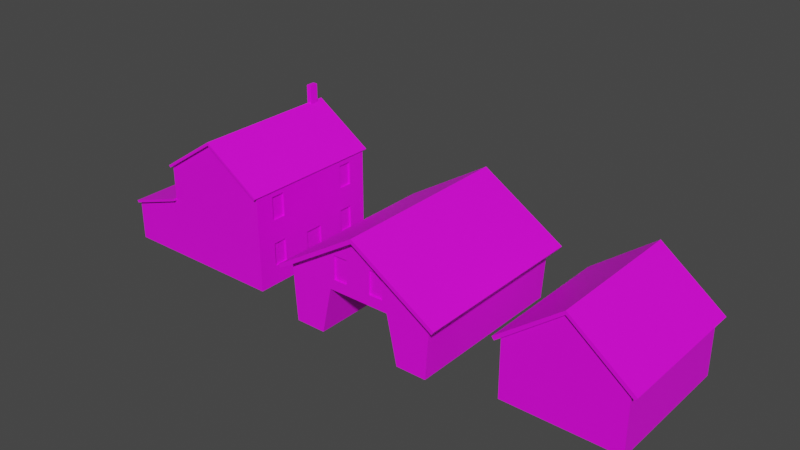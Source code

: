 # Source: Batsto.blend  (saved by Blender 3.5.10; exported with 4.5.12 LTS)
import bpy
from mathutils import Matrix  # noqa: F401  (used for matrix-valued properties, if any)

bpy.ops.wm.read_factory_settings(use_empty=True)
scene = bpy.context.scene
scene.name = 'Scene'

# ---- collections
col_collection = bpy.data.collections.new('Collection'); scene.collection.children.link(col_collection)

# ---- images (referenced by path relative to the original .blend; pixels are not part of the script)
import os
ASSET_DIR = os.environ.get("B2B_ASSET_DIR", "")  # directory of the original .blend (textures are referenced by path, not embedded)
HERE = os.path.dirname(os.path.abspath(__file__))  # packed textures are extracted next to this script under _unpacked/

def load_image(name, relpath, width, height, colorspace="sRGB"):
    """Load a texture the original file referenced (path relative to the .blend, or extracted next to this script)."""
    p = next((c for c in (os.path.join(HERE, relpath), os.path.join(ASSET_DIR, relpath)) if relpath and os.path.exists(c)), "")
    if p:
        img = bpy.data.images.load(p, check_existing=True)
        img.name = name
    else:  # same state as the original file: an image datablock whose file is absent (Cycles renders it pink)
        img = bpy.data.images.new(name, width, height)
        img.source = "FILE"
        img.filepath = "//" + (relpath or name)
    img.colorspace_settings.name = colorspace
    return img
img_texturescom_woodplanksbare0464_2_seamless_s_jpg = load_image('TexturesCom_WoodPlanksBare0464_2_seamless_S.jpg', 'TexturesCom_WoodPlanksBare0464_2_seamless_S.jpg', 1024, 1024, 'sRGB')
img_texturescom_rooftilesslate0148_2_seamless_s_jpg = load_image('TexturesCom_RooftilesSlate0148_2_seamless_S.jpg', 'TexturesCom_RooftilesSlate0148_2_seamless_S.jpg', 1024, 1024, 'sRGB')
img_texturescom_woodplanksold0179_2_m_jpg = load_image('TexturesCom_WoodPlanksOld0179_2_M.jpg', 'TexturesCom_WoodPlanksOld0179_2_M.jpg', 1024, 1024, 'sRGB')
img_texturescom_doorswoodsingleold0168_m_jpg = load_image('TexturesCom_DoorsWoodSingleOld0168_M.jpg', 'TexturesCom_DoorsWoodSingleOld0168_M.jpg', 1024, 1024, 'sRGB')
img_texturescom_bricksmallbrown0451_s_jpg = load_image('TexturesCom_BrickSmallBrown0451_S.jpg', 'TexturesCom_BrickSmallBrown0451_S.jpg', 1024, 1024, 'sRGB')
img_wallbatsto_png = load_image('WallBatsto.png', 'WallBatsto.png', 1024, 1024, 'sRGB')

# ---- materials (node trees are filled in below, after node groups)
mat_wood = bpy.data.materials.new('Wood')
mat_wood.alpha_threshold = 0.0
mat_wood.use_transparent_shadow = False
mat_wood.roughness = 0.5
mat_wood.line_color = (0.0, 0.0, 0.0, 1.0)
mat_roof = bpy.data.materials.new('Roof')
mat_roof.use_transparent_shadow = False
mat_windows = bpy.data.materials.new('Windows')
mat_windows.use_transparent_shadow = False
mat_doors = bpy.data.materials.new('Doors')
mat_doors.use_transparent_shadow = False
mat_brick = bpy.data.materials.new('Brick')
mat_brick.use_transparent_shadow = False
mat_wallbatsto = bpy.data.materials.new('WallBatsto')
mat_wallbatsto.use_transparent_shadow = False

# ---- node groups
ng_auto_smooth = bpy.data.node_groups.new('Auto Smooth', 'GeometryNodeTree')
_s = ng_auto_smooth.interface.new_socket(name='Geometry', in_out='OUTPUT', socket_type='NodeSocketGeometry')
_s = ng_auto_smooth.interface.new_socket(name='Geometry', in_out='INPUT', socket_type='NodeSocketGeometry')
_s = ng_auto_smooth.interface.new_socket(name='Angle', in_out='INPUT', socket_type='NodeSocketFloat')
_s.subtype = 'ANGLE'
_s.min_value = 0.0
_s.max_value = 3.142
ng_auto_smooth.is_modifier = True
_N = ng_auto_smooth.nodes; _L = ng_auto_smooth.links
n0 = _N.new('NodeGroupOutput'); n0.name = 'Group Output'; n0.location = (480, -100)
n1 = _N.new('NodeGroupInput'); n1.name = 'Group Input'; n1.location = (-420, -300)
n2 = _N.new('NodeGroupInput'); n2.name = 'Group Input.001'; n2.location = (-60, -100)
n3 = _N.new('GeometryNodeSetShadeSmooth'); n3.name = 'Set Shade Smooth'; n3.location = (120, -100)
n3.domain = 'EDGE'
n4 = _N.new('GeometryNodeSetShadeSmooth'); n4.name = 'Set Shade Smooth.001'; n4.location = (300, -100)
n5 = _N.new('GeometryNodeInputMeshEdgeAngle'); n5.name = 'Edge Angle'; n5.location = (-420, -220)
n6 = _N.new('GeometryNodeInputEdgeSmooth'); n6.name = 'Is Edge Smooth'; n6.location = (-60, -160)
n7 = _N.new('GeometryNodeInputShadeSmooth'); n7.name = 'Is Face Smooth'; n7.location = (-240, -340)
n8 = _N.new('FunctionNodeBooleanMath'); n8.name = 'Boolean Math'; n8.location = (-60, -220)
n9 = _N.new('FunctionNodeCompare'); n9.name = 'Compare'; n9.location = (-240, -180)
n9.operation = 'LESS_EQUAL'
_L.new(n5.outputs[0], n9.inputs[0])
_L.new(n4.outputs[0], n0.inputs[0])
_L.new(n1.outputs[1], n9.inputs[1])
_L.new(n9.outputs[0], n8.inputs[0])
_L.new(n7.outputs[0], n8.inputs[1])
_L.new(n2.outputs[0], n3.inputs[0])
_L.new(n6.outputs[0], n3.inputs[1])
_L.new(n3.outputs[0], n4.inputs[0])
_L.new(n8.outputs[0], n3.inputs[2])
n0.is_active_output = True

# ---- material node trees
mat_wood.use_nodes = True; mat_wood.node_tree.nodes.clear()
_N = mat_wood.node_tree.nodes; _L = mat_wood.node_tree.links
n0 = _N.new('ShaderNodeOutputMaterial'); n0.name = 'Material Output'; n0.location = (300, 300)
n1 = _N.new('ShaderNodeBsdfPrincipled'); n1.name = 'Principled BSDF'; n1.location = (10, 300)
n1.distribution = 'GGX'
n1.subsurface_method = 'RANDOM_WALK_SKIN'
n1.inputs[3].default_value = 1.45
n1.inputs[27].default_value = (0.0, 0.0, 0.0, 1.0)
n1.inputs[28].default_value = 1.0
n2 = _N.new('ShaderNodeTexImage'); n2.name = 'Image Texture'; n2.location = (-280, 280)
n2.image = img_texturescom_woodplanksbare0464_2_seamless_s_jpg
_L.new(n1.outputs[0], n0.inputs[0])
_L.new(n2.outputs[0], n1.inputs[0])
n0.is_active_output = True
mat_roof.use_nodes = True; mat_roof.node_tree.nodes.clear()
_N = mat_roof.node_tree.nodes; _L = mat_roof.node_tree.links
n0 = _N.new('ShaderNodeBsdfPrincipled'); n0.name = 'Principled BSDF'; n0.location = (10, 300)
n0.distribution = 'GGX'
n0.subsurface_method = 'RANDOM_WALK_SKIN'
n0.inputs[3].default_value = 1.45
n0.inputs[27].default_value = (0.0, 0.0, 0.0, 1.0)
n0.inputs[28].default_value = 1.0
n1 = _N.new('ShaderNodeOutputMaterial'); n1.name = 'Material Output'; n1.location = (300, 300)
n2 = _N.new('ShaderNodeTexImage'); n2.name = 'Image Texture'; n2.location = (-280, 280)
n2.image = img_texturescom_rooftilesslate0148_2_seamless_s_jpg
_L.new(n0.outputs[0], n1.inputs[0])
_L.new(n2.outputs[0], n0.inputs[0])
n1.is_active_output = True
mat_windows.use_nodes = True; mat_windows.node_tree.nodes.clear()
_N = mat_windows.node_tree.nodes; _L = mat_windows.node_tree.links
n0 = _N.new('ShaderNodeBsdfPrincipled'); n0.name = 'Principled BSDF'; n0.location = (10, 300)
n0.distribution = 'GGX'
n0.subsurface_method = 'RANDOM_WALK_SKIN'
n0.inputs[3].default_value = 1.45
n0.inputs[27].default_value = (0.0, 0.0, 0.0, 1.0)
n0.inputs[28].default_value = 1.0
n1 = _N.new('ShaderNodeOutputMaterial'); n1.name = 'Material Output'; n1.location = (300, 300)
n2 = _N.new('ShaderNodeTexImage'); n2.name = 'Image Texture'; n2.location = (-280, 280)
n2.image = img_texturescom_woodplanksold0179_2_m_jpg
_L.new(n0.outputs[0], n1.inputs[0])
_L.new(n2.outputs[0], n0.inputs[0])
n1.is_active_output = True
mat_doors.use_nodes = True; mat_doors.node_tree.nodes.clear()
_N = mat_doors.node_tree.nodes; _L = mat_doors.node_tree.links
n0 = _N.new('ShaderNodeBsdfPrincipled'); n0.name = 'Principled BSDF'; n0.location = (10, 300)
n0.distribution = 'GGX'
n0.subsurface_method = 'RANDOM_WALK_SKIN'
n0.inputs[3].default_value = 1.45
n0.inputs[27].default_value = (0.0, 0.0, 0.0, 1.0)
n0.inputs[28].default_value = 1.0
n1 = _N.new('ShaderNodeOutputMaterial'); n1.name = 'Material Output'; n1.location = (300, 300)
n2 = _N.new('ShaderNodeTexImage'); n2.name = 'Image Texture'; n2.location = (-280, 280)
n2.image = img_texturescom_doorswoodsingleold0168_m_jpg
_L.new(n0.outputs[0], n1.inputs[0])
_L.new(n2.outputs[0], n0.inputs[0])
n1.is_active_output = True
mat_brick.use_nodes = True; mat_brick.node_tree.nodes.clear()
_N = mat_brick.node_tree.nodes; _L = mat_brick.node_tree.links
n0 = _N.new('ShaderNodeBsdfPrincipled'); n0.name = 'Principled BSDF'; n0.location = (10, 300)
n0.distribution = 'GGX'
n0.subsurface_method = 'RANDOM_WALK_SKIN'
n0.inputs[3].default_value = 1.45
n0.inputs[27].default_value = (0.0, 0.0, 0.0, 1.0)
n0.inputs[28].default_value = 1.0
n1 = _N.new('ShaderNodeOutputMaterial'); n1.name = 'Material Output'; n1.location = (300, 300)
n2 = _N.new('ShaderNodeTexImage'); n2.name = 'Image Texture'; n2.location = (-280, 280)
n2.image = img_texturescom_bricksmallbrown0451_s_jpg
_L.new(n0.outputs[0], n1.inputs[0])
_L.new(n2.outputs[0], n0.inputs[0])
n1.is_active_output = True
mat_wallbatsto.use_nodes = True; mat_wallbatsto.node_tree.nodes.clear()
_N = mat_wallbatsto.node_tree.nodes; _L = mat_wallbatsto.node_tree.links
n0 = _N.new('ShaderNodeBsdfPrincipled'); n0.name = 'Principled BSDF'; n0.location = (10, 300)
n0.distribution = 'GGX'
n0.subsurface_method = 'RANDOM_WALK_SKIN'
n0.inputs[3].default_value = 1.45
n0.inputs[27].default_value = (0.0, 0.0, 0.0, 1.0)
n0.inputs[28].default_value = 1.0
n1 = _N.new('ShaderNodeOutputMaterial'); n1.name = 'Material Output'; n1.location = (300, 300)
n2 = _N.new('ShaderNodeTexImage'); n2.name = 'Image Texture'; n2.location = (-280, 280)
n2.image = img_wallbatsto_png
_L.new(n0.outputs[0], n1.inputs[0])
_L.new(n2.outputs[0], n0.inputs[0])
n1.is_active_output = True

# ---- world
world_world = bpy.data.worlds.new('World'); scene.world = world_world
world_world.use_nodes = True; world_world.node_tree.nodes.clear()
_N = world_world.node_tree.nodes; _L = world_world.node_tree.links
n0 = _N.new('ShaderNodeOutputWorld'); n0.name = 'World Output'; n0.location = (300, 300)
n1 = _N.new('ShaderNodeBackground'); n1.name = 'Background'; n1.location = (10, 300)
n1.inputs[0].default_value = (0.05088, 0.05088, 0.05088, 1.0)
_L.new(n1.outputs[0], n0.inputs[0])
n0.is_active_output = True
world_world.color = (0.05088, 0.05088, 0.05088)
world_world.use_sun_shadow = False
world_world.sun_shadow_jitter_overblur = 0.0

# ---- meshes
me_cube = bpy.data.meshes.new('Cube')
me_cube.from_pydata([(3.0, 3.75, 5.0), (3.0, 3.75, 0.0), (3.0, -3.75, 5.0), (3.0, -3.75, 0.0), (-3.0, 2.249, 4.75), (-3.0, 3.75, 0.0), (-3.0, -2.251, 4.75), (-3.0, -3.75, 0.0), (0.0, 3.75, 0.0), (0.0, -3.75, 7.0), (0.0, -3.75, 0.0), (0.0, 3.75, 7.0), (-3.0, 0.0, 3.125), (-3.0, 1.499, 4.75), (3.0, 0.0, 5.0), (3.0, 3.75, 3.125), (3.0, -3.75, 3.125), (-3.0, 3.75, 3.125), (0.0, 3.75, 3.125), (0.0, -3.75, 3.125), (-3.0, -3.75, 3.125), (-6.0, -1.502, 0.622), (-6.0, -2.252, 0.622), (-6.0, -1.502, 1.875), (-6.0, -2.252, 1.875), (0.0, 3.75, 7.16), (0.0, 0.0, 7.16), (0.0, -3.75, 7.16), (-3.094, -3.75, 5.098), (3.094, 0.0, 5.098), (3.094, -3.75, 5.098), (-3.094, 0.0, 5.098), (-3.094, 3.75, 5.098), (3.094, 3.75, 5.098), (-4.5, 0.125, 0.25), (-4.5, 0.125, 2.375), (-4.5, -3.75, 0.0), (-4.5, -3.75, 2.625), (-4.5, 3.625, 2.375), (-4.5, 3.625, 0.25), (-6.056, -3.75, 2.241), (-6.056, 0.0, 2.241), (-4.556, 0.0, 2.741), (-4.556, -3.75, 2.741), (-4.556, 3.75, 2.741), (0.0, -3.937, 7.0), (-3.0, -3.937, 5.0), (0.0, 3.937, 7.0), (3.0, 3.937, 5.0), (3.0, -3.937, 5.0), (-3.0, 3.937, 5.0), (-3.094, -3.937, 5.098), (-3.094, 3.937, 5.098), (0.0, -3.937, 7.16), (0.0, 3.937, 7.16), (3.094, 3.937, 5.098), (3.094, -3.937, 5.098), (-4.5, 0.0, 0.0), (-4.5, 0.0, 2.625), (-4.5, 3.75, 0.0), (-4.5, 3.75, 2.625), (-3.0, 0.125, 0.25), (-3.0, 0.125, 2.375), (-3.0, 3.625, 0.25), (-3.0, 3.625, 2.375), (-4.5, -3.937, 2.625), (-3.0, -3.937, 3.125), (-6.0, -3.937, 2.125), (-3.0, 3.937, 3.125), (-3.0, 3.937, 3.247), (-4.5, 3.937, 2.625), (-4.556, -3.937, 2.741), (-3.0, -3.937, 3.247), (-6.056, -3.937, 2.241), (-4.556, 3.937, 2.741), (-3.0, -2.252, 3.497), (-3.0, 1.498, 3.497), (3.0, -0.003306, 3.247), (3.0, 3.747, 3.247), (3.0, -3.753, 3.247), (-3.0, 2.248, 3.497), (0.0, 3.747, 3.247), (0.0, -3.753, 3.247), (-3.0, -1.501, 4.75), (-3.0, 3.75, 5.0), (-3.0, -1.502, 3.497), (-3.0, 3.747, 3.247), (-3.0, -3.753, 3.247), (-3.0, -3.75, 5.0), (-3.0, 0.0, 5.0), (-3.0, -0.003306, 3.247), (-6.0, 0.0, 0.0), (-6.0, -3.75, 0.0), (-6.0, 0.0, 2.125), (-6.0, -3.75, 2.125), (3.0, 2.749, 0.997), (3.0, 2.749, 2.25), (3.0, 2.001, 2.25), (3.0, 2.001, 0.997), (3.0, -2.006, 3.497), (3.0, -2.003, 4.75), (3.0, -2.751, 4.75), (3.0, -2.753, 3.497), (3.0, 2.746, 3.497), (3.0, 2.748, 4.75), (3.0, 2.001, 4.75), (3.0, 1.998, 3.497), (3.0, -2.003, 0.997), (3.0, -2.003, 2.25), (3.0, -2.75, 2.25), (3.0, -2.75, 0.997), (2.9, 2.749, 0.997), (2.9, 2.749, 2.25), (2.9, 2.001, 2.25), (2.9, 2.001, 0.997), (2.9, -2.006, 3.497), (2.9, -2.003, 4.75), (2.9, -2.751, 4.75), (2.9, -2.753, 3.497), (2.9, 2.746, 3.497), (2.9, 2.748, 4.75), (2.9, 2.001, 4.75), (2.9, 1.998, 3.497), (2.9, -2.003, 0.997), (2.9, -2.003, 2.25), (2.9, -2.75, 2.25), (2.9, -2.75, 0.997), (-2.9, 2.249, 4.75), (-2.9, -2.251, 4.75), (-2.9, 1.499, 4.75), (-5.9, -1.502, 0.622), (-5.9, -2.252, 0.622), (-5.9, -1.502, 1.875), (-5.9, -2.252, 1.875), (-2.9, -2.252, 3.497), (-2.9, 1.498, 3.497), (-2.9, 2.248, 3.497), (-2.9, -1.501, 4.75), (-2.9, -1.502, 3.497), (3.0, -0.5, 2.0), (3.0, 0.5, 2.0), (3.0, 0.0, 3.125), (3.0, -0.003305, 3.247), (2.9, -0.5, 0.0), (2.9, 0.5, 2.0), (3.0, -0.5, 0.0), (2.9, -0.5, 2.0), (3.0, 0.5, 0.0), (2.9, 0.5, 0.0), (-3.0, 0.3667, 0.25), (-3.0, 0.3667, 2.25), (-3.0, 1.367, 2.25), (-3.0, 1.367, 0.25), (-2.9, 0.3667, 0.25), (-2.9, 0.3667, 2.25), (-2.9, 1.367, 2.25), (-2.9, 1.367, 0.25), (0.1301, 3.044, 6.915), (-0.1301, 3.044, 6.915), (0.1301, 3.515, 6.915), (-0.1301, 3.515, 6.915), (0.1301, 3.044, 8.081), (-0.1301, 3.044, 8.081), (0.1301, 3.515, 8.081), (-0.1301, 3.515, 8.081)], [], [(33, 0, 48, 55), (82, 9, 88, 87), (81, 11, 0, 78), (86, 84, 11, 81), (2, 14, 29, 30), (89, 88, 28, 31), (3, 145, 107, 110), (84, 89, 31, 32), (58, 57, 91, 93), (79, 2, 9, 82), (10, 19, 20, 7), (17, 5, 59, 60), (8, 18, 15, 1), (5, 17, 18, 8), (3, 16, 19, 10), (93, 94, 40, 41), (36, 37, 94, 92), (26, 31, 28, 27), (29, 26, 27, 30), (25, 32, 31, 26), (33, 25, 26, 29), (14, 0, 33, 29), (11, 84, 50, 47), (32, 25, 54, 52), (84, 32, 52, 50), (7, 20, 37, 36), (44, 86, 69, 74), (12, 17, 86, 90), (152, 63, 39), (43, 42, 41, 40), (87, 90, 42, 43), (42, 90, 86, 44), (60, 58, 42, 44), (86, 17, 68, 69), (17, 60, 70, 68), (58, 93, 41, 42), (20, 12, 90, 87), (48, 47, 54, 55), (46, 45, 53, 51), (47, 50, 52, 54), (45, 49, 56, 53), (28, 88, 46, 51), (25, 33, 55, 54), (27, 28, 51, 53), (88, 9, 45, 46), (9, 2, 49, 45), (30, 27, 53, 56), (0, 11, 47, 48), (2, 30, 56, 49), (35, 34, 57, 58), (39, 38, 60, 59), (38, 35, 58, 60), (34, 39, 59, 57), (38, 39, 63, 64), (35, 38, 64, 62), (34, 35, 62, 61), (68, 70, 74, 69), (65, 66, 72, 71), (67, 65, 71, 73), (43, 40, 73, 71), (60, 44, 74, 70), (94, 37, 65, 67), (20, 87, 72, 66), (37, 20, 66, 65), (87, 43, 71, 72), (40, 94, 67, 73), (16, 79, 82, 19), (141, 142, 77, 79, 16), (17, 86, 81, 18), (18, 81, 78, 15), (139, 141, 16, 109, 108), (19, 82, 87, 20), (4, 13, 89, 84), (13, 76, 90, 89), (80, 4, 84, 86), (76, 80, 86, 90), (6, 75, 87, 88), (83, 6, 88, 89), (85, 83, 89, 90), (75, 85, 90, 87), (22, 21, 91, 92), (21, 23, 93, 91), (23, 24, 94, 93), (24, 22, 92, 94), (1, 15, 96, 95), (147, 1, 95, 98), (15, 78, 77, 142, 141), (77, 14, 100, 99), (14, 2, 101, 100), (2, 79, 102, 101), (79, 77, 99, 102), (78, 0, 104, 103), (0, 14, 105, 104), (14, 77, 106, 105), (77, 78, 103, 106), (140, 147, 98, 97), (15, 141, 140, 97, 96), (16, 3, 110, 109), (95, 96, 112, 111), (99, 100, 116, 115), (98, 95, 111, 114), (103, 104, 120, 119), (102, 99, 115, 118), (107, 108, 124, 123), (96, 97, 113, 112), (106, 103, 119, 122), (100, 101, 117, 116), (110, 107, 123, 126), (97, 98, 114, 113), (104, 105, 121, 120), (101, 102, 118, 117), (108, 109, 125, 124), (105, 106, 122, 121), (109, 110, 126, 125), (22, 24, 133, 131), (4, 80, 136, 127), (6, 83, 137, 128), (21, 22, 131, 130), (80, 76, 135, 136), (83, 85, 138, 137), (23, 21, 130, 132), (13, 4, 127, 129), (85, 75, 134, 138), (24, 23, 132, 133), (76, 13, 129, 135), (75, 6, 128, 134), (137, 138, 134, 128), (127, 136, 135, 129), (131, 133, 132, 130), (121, 122, 119, 120), (113, 114, 111, 112), (125, 126, 123, 124), (117, 118, 115, 116), (139, 140, 141), (145, 139, 108, 107), (140, 139, 146, 144), (147, 140, 144, 148), (139, 145, 143, 146), (61, 62, 150, 149), (62, 64, 151, 150), (64, 63, 152, 151), (151, 152, 156, 155), (150, 151, 155, 154), (149, 150, 154, 153), (149, 153, 156, 152), (61, 149, 34), (149, 152, 39, 34), (146, 143, 148, 144), (155, 156, 153, 154), (159, 160, 158, 157), (161, 162, 164, 163), (157, 158, 162, 161), (158, 160, 164, 162), (160, 159, 163, 164), (159, 157, 161, 163)])
me_cube.polygons.foreach_set('use_smooth', [1, 1, 1, 1, 1, 1, 1, 1, 1, 1, 1, 1, 1, 1, 1, 1, 1, 1, 1, 1, 1, 1, 1, 1, 1, 1, 1, 1, 1, 1, 1, 1, 1, 1, 1, 1, 1, 1, 1, 1, 1, 1, 1, 1, 1, 1, 1, 1, 1, 1, 1, 1, 1, 1, 1, 1, 1, 1, 1, 1, 1, 1, 1, 1, 1, 1, 1, 1, 1, 1, 1, 1, 1, 1, 1, 1, 1, 1, 1, 1, 1, 1, 1, 1, 1, 1, 1, 1, 1, 1, 1, 1, 1, 1, 1, 1, 1, 1, 1, 1, 1, 1, 1, 1, 1, 1, 1, 1, 1, 1, 1, 1, 1, 1, 1, 1, 1, 1, 1, 1, 1, 1, 1, 1, 1, 1, 1, 1, 1, 1, 1, 1, 1, 1, 1, 1, 1, 1, 1, 1, 1, 1, 1, 1, 1, 1, 1, 1, 1, 0, 0, 0, 0, 0, 0])
me_cube.polygons.foreach_set('material_index', [1, 0, 0, 0, 1, 1, 0, 1, 0, 0, 0, 0, 0, 0, 0, 1, 0, 1, 1, 1, 1, 1, 0, 1, 1, 0, 1, 0, 0, 1, 1, 1, 1, 1, 0, 1, 0, 1, 1, 1, 1, 1, 1, 1, 0, 0, 1, 0, 1, 0, 0, 0, 0, 0, 0, 0, 1, 1, 1, 1, 1, 0, 1, 0, 1, 1, 0, 0, 0, 0, 0, 0, 0, 0, 0, 0, 0, 0, 0, 0, 0, 0, 0, 0, 0, 0, 0, 0, 0, 0, 0, 0, 0, 0, 0, 0, 0, 0, 0, 0, 0, 0, 0, 0, 0, 0, 0, 0, 0, 0, 0, 0, 0, 0, 0, 0, 0, 0, 0, 0, 0, 0, 0, 0, 0, 0, 2, 2, 2, 2, 2, 2, 2, 0, 0, 0, 0, 0, 0, 0, 0, 0, 0, 0, 0, 0, 0, 3, 3, 4, 4, 4, 4, 4, 4])
_k = set([(0, 11), (0, 14), (0, 48), (0, 78), (1, 15), (2, 9), (2, 14), (2, 49), (2, 79), (3, 16), (4, 13), (4, 80), (4, 127), (6, 75), (6, 83), (6, 128), (9, 45), (9, 88), (11, 47), (11, 84), (13, 76), (13, 129), (15, 78), (16, 79), (17, 60), (17, 68), (17, 86), (20, 37), (20, 66), (20, 87), (21, 22), (21, 23), (21, 130), (22, 24), (22, 131), (23, 24), (23, 132), (24, 133), (25, 26), (25, 54), (26, 27), (27, 53), (28, 31), (28, 51), (29, 30), (29, 33), (30, 56), (31, 32), (32, 52), (33, 55), (34, 35), (34, 39), (34, 61), (35, 38), (35, 62), (37, 94), (38, 39), (38, 64), (39, 63), (40, 41), (40, 73), (41, 42), (41, 93), (42, 44), (42, 58), (44, 74), (45, 46), (45, 49), (45, 53), (46, 51), (46, 88), (47, 48), (47, 50), (47, 54), (48, 55), (49, 56), (50, 52), (50, 84), (51, 53), (52, 54), (53, 56), (54, 55), (57, 58), (58, 60), (58, 93), (59, 60), (60, 70), (61, 62), (61, 149), (62, 64), (63, 64), (63, 152), (65, 66), (65, 67), (66, 72), (67, 73), (68, 69), (68, 70), (69, 74), (69, 86), (70, 74), (71, 72), (71, 73), (72, 87), (75, 85), (75, 134), (76, 80), (76, 135), (80, 136), (83, 85), (83, 137), (84, 86), (84, 89), (85, 138), (86, 90), (87, 88), (87, 90), (88, 89), (91, 93), (92, 94), (93, 94), (95, 96), (95, 98), (95, 111), (96, 97), (96, 112), (97, 98), (97, 113), (98, 114), (99, 100), (99, 102), (99, 115), (100, 101), (100, 116), (101, 102), (101, 117), (102, 118), (103, 104), (103, 106), (103, 119), (104, 105), (104, 120), (105, 106), (105, 121), (106, 122), (107, 108), (107, 110), (107, 123), (108, 109), (108, 124), (109, 110), (109, 125), (110, 126), (111, 112), (111, 114), (112, 113), (113, 114), (115, 116), (115, 118), (116, 117), (117, 118), (119, 120), (119, 122), (120, 121), (121, 122), (123, 124), (123, 126), (124, 125), (125, 126), (127, 129), (127, 136), (128, 134), (128, 137), (129, 135), (130, 131), (130, 132), (131, 133), (132, 133), (134, 138), (135, 136), (137, 138), (139, 140), (139, 145), (139, 146), (140, 144), (140, 147), (143, 146), (143, 148), (144, 146), (144, 148), (149, 150), (149, 153), (150, 151), (150, 154), (151, 152), (151, 155), (152, 156), (153, 154), (153, 156), (154, 155), (155, 156)])
me_cube.attributes.new('sharp_edge', 'BOOLEAN', 'EDGE').data.foreach_set('value', [ (min(e.vertices), max(e.vertices)) in _k for e in me_cube.edges])
_uv = me_cube.uv_layers.new(name='UVMap')
_uv.uv.foreach_set('vector', [-0.927, 0.3309, -0.927, 0.3647, -0.9739, 0.3647, -0.9739, 0.3309, 0.2313, 0.1229, 0.2313, 2.0, -1.269, 0.9996, -1.269, 0.1229, -0.8939, 0.1229, -0.8939, 2.0, -2.394, 0.9996, -2.394, 0.1229, 0.6064, 0.1229, 0.6064, 0.9996, -0.8939, 2.0, -0.8939, 0.1229, 0.948, 0.3647, 0.01049, 0.3647, 0.01049, 0.3309, 0.948, 0.3309, 0.01049, 0.3309, 0.948, 0.3309, 0.948, 0.3647, 0.01049, 0.3647, -2.394, -1.001, -0.7685, -1.001, -1.52, -0.5025, -1.894, -0.5023, -0.927, 0.3309, 0.01049, 0.3309, 0.01049, 0.3647, -0.927, 0.3647, -0.08123, -0.4694, -0.08123, 0.8433, -0.8314, 0.8433, -0.8314, -0.2194, 1.732, 0.1229, 1.732, 0.9996, 0.2313, 2.0, 0.2313, 0.1229, 0.2313, -1.501, 0.2313, 0.06189, -1.269, 0.06189, -1.269, -1.501, 0.6064, 0.06189, 0.6064, -1.501, 1.357, -1.501, 1.357, -0.1882, -0.8939, -1.501, -0.8939, 0.06189, -2.394, 0.06189, -2.394, -1.501, 0.6064, -1.501, 0.6064, 0.06189, -0.8939, 0.06189, -0.8939, -1.501, 1.732, -1.501, 1.732, 0.06189, 0.2313, 0.06189, 0.2313, -1.501, 0.5027, 0.3639, -0.4348, 0.3639, -0.4348, 0.3317, 0.5027, 0.3317, -2.019, -1.501, -2.019, -0.1882, -2.769, -0.4382, -2.769, -1.501, 0.08509, 0.003424, 0.08509, 0.9329, -0.8524, 0.9329, -0.8524, 0.003424, 0.08509, 0.9329, 0.08509, 0.003424, 1.023, 0.003424, 1.023, 0.9329, 1.023, 0.003424, 1.023, 0.9329, 0.08509, 0.9329, 0.08509, 0.003424, -0.8524, 0.9329, -0.8524, 0.003424, 0.08509, 0.003424, 0.08509, 0.9329, 0.01049, 0.3647, -0.927, 0.3647, -0.927, 0.3309, 0.01049, 0.3309, -0.4402, 0.3244, 0.4612, 0.3244, 0.4612, 0.3712, -0.4402, 0.3712, 1.023, 0.9329, 1.023, 0.003424, 1.069, 0.003424, 1.069, 0.9329, -0.927, 0.3309, -0.927, 0.3647, -0.9739, 0.3647, -0.9739, 0.3309, -1.269, -1.501, -1.269, 0.06189, -2.019, -0.1882, -2.019, -1.501, 0.2137, 0.5901, 0.2145, 0.9991, 0.1668, 0.9991, 0.1668, 0.5901, 0.01007, 0.363, -0.9274, 0.363, -0.9266, 0.3325, 0.0109, 0.3325, -0.2646, 0.5995, -1.394, 0.5995, -1.394, -0.1506, 2.089, 0.5901, 1.151, 0.5901, 1.151, 0.1949, 2.089, 0.1949, 2.089, 0.9991, 1.152, 0.9991, 1.151, 0.5901, 2.089, 0.5901, 1.151, 0.5901, 1.152, 0.9991, 0.2145, 0.9991, 0.2137, 0.5901, 0.4558, 0.3639, -0.4817, 0.3639, -0.4817, 0.3317, 0.4558, 0.3317, 0.03434, 0.3325, 0.03351, 0.363, -0.01337, 0.363, -0.01337, 0.3325, -0.1872, 0.3244, 0.2081, 0.3244, 0.2081, 0.3712, -0.1872, 0.3712, -0.1892, 0.3318, 0.2061, 0.3318, 0.2101, 0.3638, -0.1851, 0.3638, 0.9476, 0.363, 0.01007, 0.363, 0.0109, 0.3325, 0.9484, 0.3325, 0.4693, 0.3644, -0.4321, 0.3644, -0.4543, 0.3311, 0.4753, 0.3311, 0.4693, 0.3644, -0.4321, 0.3644, -0.4543, 0.3311, 0.4752, 0.3311, -0.4321, 0.3311, 0.4693, 0.3311, 0.4753, 0.3644, -0.4543, 0.3644, 0.4531, 0.3644, -0.4483, 0.3644, -0.4543, 0.3311, 0.4753, 0.3311, 0.948, 0.3647, 0.948, 0.3309, 0.9949, 0.3309, 0.9949, 0.3647, -0.8524, 0.003424, -0.8524, 0.9329, -0.8992, 0.9329, -0.8992, 0.003424, -0.8524, 0.003424, -0.8524, 0.9329, -0.8992, 0.9329, -0.8992, 0.003424, 0.4612, 0.3712, -0.4402, 0.3712, -0.4402, 0.3244, 0.4612, 0.3244, 0.4612, 0.3712, -0.4402, 0.3712, -0.4402, 0.3244, 0.4612, 0.3244, 1.023, 0.9329, 1.023, 0.003424, 1.069, 0.003424, 1.069, 0.9329, -0.4402, 0.3244, 0.4612, 0.3244, 0.4612, 0.3712, -0.4402, 0.3712, 0.948, 0.3647, 0.948, 0.3309, 0.9949, 0.3309, 0.9949, 0.3647, 0.01254, -0.6257, -1.05, -0.6257, -1.175, -0.6882, 0.1376, -0.6882, -1.05, 1.125, 0.01254, 1.125, 0.1376, 1.187, -1.175, 1.187, 0.01254, 1.125, 0.01254, -0.6257, 0.1376, -0.6882, 0.1376, 1.187, -1.05, -0.6257, -1.05, 1.125, -1.175, 1.187, -1.175, -0.6882, 0.01253, 0.6245, -1.05, 0.6245, -1.05, -0.1256, 0.01253, -0.1256, -1.394, -0.1256, 0.3563, -0.1256, 0.3563, 0.6245, -1.394, 0.6245, -0.8939, 0.7808, -0.8939, -0.2819, -0.1437, -0.2819, -0.1437, 0.7808, -0.1846, 0.3347, 0.2107, 0.3318, 0.215, 0.3637, -0.194, 0.3637, 0.007681, 0.3318, 0.403, 0.3318, 0.4126, 0.3608, 0.003644, 0.3638, -0.3876, 0.3318, 0.007681, 0.3318, 0.003644, 0.3638, -0.3916, 0.3638, 2.089, 0.5901, 2.089, 0.1949, 2.135, 0.1949, 2.135, 0.5901, 0.4558, 0.3639, 0.4558, 0.3317, 0.5027, 0.3317, 0.5027, 0.3639, 0.4058, 0.3712, 0.01049, 0.3712, 0.01049, 0.3244, 0.4058, 0.3244, 0.03392, 0.3325, 0.0331, 0.363, -0.01295, 0.363, -0.01295, 0.3325, 0.01049, 0.3712, -0.3848, 0.3712, -0.3848, 0.3244, 0.01049, 0.3244, 2.089, 0.9991, 2.089, 0.5901, 2.135, 0.5901, 2.135, 0.9991, -0.4348, 0.3317, -0.4348, 0.3639, -0.4817, 0.3639, -0.4817, 0.3317, 1.732, 0.06189, 1.732, 0.1229, 0.2313, 0.1229, 0.2313, 0.06189, -0.5181, 0.5611, -0.5197, 0.622, -0.5198, 0.6239, -2.395, 0.623, -2.393, 0.562, 0.6064, 0.06189, 0.6064, 0.1229, -0.8939, 0.1229, -0.8939, 0.06189, -0.8939, 0.06189, -0.8939, 0.1229, -2.394, 0.1229, -2.394, 0.06189, -0.7681, -0.001171, -0.5181, 0.5611, -2.393, 0.562, -1.893, 0.1242, -1.519, 0.124, 0.2313, 0.06189, 0.2313, 0.1229, -1.269, 0.1229, -1.269, 0.06189, 0.6065, -0.06387, 0.2315, -0.06387, -0.518, -0.1889, 1.357, -0.1889, 0.2315, -0.06387, 0.2312, 0.5627, -0.5196, 0.6878, -0.518, -0.1889, 0.6063, 0.5627, 0.6065, -0.06387, 1.357, -0.1889, 1.356, 0.6878, 0.2312, 0.5627, 0.6063, 0.5627, 1.356, 0.6878, -0.5196, 0.6878, -1.644, -0.06387, -1.644, 0.5627, -2.395, 0.6878, -2.393, -0.1889, -1.269, -0.06387, -1.644, -0.06387, -2.393, -0.1889, -0.518, -0.1889, -1.269, 0.5627, -1.269, -0.06387, -0.518, -0.1889, -0.5196, 0.6878, -1.644, 0.5627, -1.269, 0.5627, -0.5196, 0.6878, -2.395, 0.6878, -0.7073, 0.4697, -0.3323, 0.4697, 0.4189, 0.7808, -1.456, 0.7808, -0.3323, 0.4697, -0.3323, -0.1569, 0.4189, -0.2819, 0.4189, 0.7808, -0.3323, -0.1569, -0.7073, -0.1569, -1.456, -0.2819, 0.4189, -0.2819, -0.7073, -0.1569, -0.7073, 0.4697, -1.456, 0.7808, -1.456, -0.2819, 1.357, -1.001, 1.357, 0.5617, 0.8561, 0.1241, 0.8563, -0.5024, -0.2678, -1.001, 1.357, -1.001, 0.8563, -0.5024, 0.4825, -0.5025, 1.357, 0.5617, 1.355, 0.6227, -0.5198, 0.6239, -0.5197, 0.622, -0.5181, 0.5611, -0.5198, 0.6239, -0.518, 1.5, -1.52, 1.375, -1.521, 0.7484, -0.518, 1.5, -2.393, 1.5, -1.894, 1.375, -1.52, 1.375, -2.393, 1.5, -2.395, 0.623, -1.895, 0.7483, -1.894, 1.375, -2.395, 0.623, -0.5198, 0.6239, -1.521, 0.7484, -1.895, 0.7483, 1.355, 0.6227, 1.357, 1.499, 0.8561, 1.374, 0.8544, 0.748, 1.357, 1.499, -0.518, 1.5, 0.4823, 1.375, 0.8561, 1.374, -0.518, 1.5, -0.5198, 0.6239, 0.4807, 0.7482, 0.4823, 1.375, -0.5198, 0.6239, 1.355, 0.6227, 0.8544, 0.748, 0.4807, 0.7482, -0.2681, -0.001267, -0.2678, -1.001, 0.4825, -0.5025, 0.4823, 0.1239, 1.357, 0.5617, -0.5181, 0.5611, -0.2681, -0.001267, 0.4823, 0.1239, 0.8561, 0.1241, -2.393, 0.562, -2.394, -1.001, -1.894, -0.5023, -1.893, 0.1242, 0.1671, 0.3603, -0.1461, 0.3603, -0.1461, 0.3353, 0.1671, 0.3353, -0.1461, 0.3353, 0.1671, 0.3353, 0.1671, 0.3603, -0.1461, 0.3603, -0.08296, 0.3353, 0.1039, 0.3353, 0.1039, 0.3603, -0.08296, 0.3603, -0.1461, 0.3353, 0.1671, 0.3353, 0.1671, 0.3603, -0.1461, 0.3603, -0.08297, 0.3353, 0.1039, 0.3353, 0.1039, 0.3603, -0.08297, 0.3603, 0.1671, 0.3603, -0.1461, 0.3603, -0.1461, 0.3353, 0.1671, 0.3353, 0.1039, 0.3603, -0.08297, 0.3603, -0.08297, 0.3353, 0.1039, 0.3353, -0.08297, 0.3353, 0.1039, 0.3353, 0.1039, 0.3603, -0.08297, 0.3603, 0.1039, 0.3603, -0.08296, 0.3603, -0.08296, 0.3353, 0.1039, 0.3353, 0.1039, 0.3603, -0.08297, 0.3603, -0.08297, 0.3353, 0.1039, 0.3353, 0.1671, 0.3603, -0.1461, 0.3603, -0.1461, 0.3353, 0.1671, 0.3353, 0.1039, 0.3603, -0.08296, 0.3603, -0.08296, 0.3353, 0.1039, 0.3353, 0.1671, 0.3603, -0.1461, 0.3603, -0.1461, 0.3353, 0.1671, 0.3353, 0.1039, 0.3603, -0.08297, 0.3603, -0.08297, 0.3353, 0.1039, 0.3353, 0.1671, 0.3603, -0.1461, 0.3603, -0.1461, 0.3353, 0.1671, 0.3353, 0.1671, 0.3603, -0.1461, 0.3603, -0.1461, 0.3353, 0.1671, 0.3353, 0.1671, 0.3603, -0.1461, 0.3603, -0.1461, 0.3353, 0.1671, 0.3353, -0.1461, 0.3353, 0.1671, 0.3353, 0.1671, 0.3603, -0.1461, 0.3603, 0.1042, 0.3603, -0.08326, 0.3603, -0.08326, 0.3353, 0.1042, 0.3353, -0.08326, 0.3353, 0.1042, 0.3353, 0.1042, 0.3603, -0.08326, 0.3603, 0.1042, 0.3603, -0.08326, 0.3603, -0.08326, 0.3353, 0.1042, 0.3353, -0.1461, 0.3353, 0.1671, 0.3353, 0.1671, 0.3603, -0.1461, 0.3603, 0.1671, 0.3603, -0.1461, 0.3603, -0.1461, 0.3353, 0.1671, 0.3353, -0.08326, 0.3353, 0.1042, 0.3353, 0.1042, 0.3603, -0.08326, 0.3603, -0.08326, 0.3353, 0.1042, 0.3353, 0.1042, 0.3603, -0.08326, 0.3603, -0.08327, 0.3353, 0.1042, 0.3353, 0.1042, 0.3603, -0.08327, 0.3603, 0.1671, 0.3603, -0.1461, 0.3603, -0.1461, 0.3353, 0.1671, 0.3353, 0.1671, 0.3603, -0.1461, 0.3603, -0.1461, 0.3353, 0.1671, 0.3353, 0.07223, 0.982, 0.07223, 0.05474, 0.9052, 0.05462, 0.9052, 0.9819, 0.07223, 0.982, 0.07223, 0.05474, 0.9052, 0.05462, 0.9052, 0.9819, 0.9052, 0.05468, 0.9052, 0.982, 0.07223, 0.982, 0.07223, 0.05468, 0.07263, 0.9817, 0.07263, 0.05442, 0.9048, 0.05495, 0.9048, 0.9822, 0.07263, 0.982, 0.07263, 0.05468, 0.9048, 0.05468, 0.9048, 0.982, 0.07263, 0.982, 0.07263, 0.05468, 0.9048, 0.05468, 0.9048, 0.982, 0.07263, 0.9817, 0.07263, 0.05442, 0.9048, 0.05495, 0.9048, 0.9822, -0.7681, -0.001171, -0.2681, -0.001267, -0.5181, 0.5611, -0.7685, -1.001, -0.7681, -0.001171, -1.519, 0.124, -1.52, -0.5025, 0.1355, 0.3603, -0.1145, 0.3603, -0.1145, 0.3353, 0.1355, 0.3353, -0.2395, 0.3353, 0.2605, 0.3353, 0.2605, 0.3603, -0.2395, 0.3603, 0.2605, 0.3603, -0.2395, 0.3603, -0.2395, 0.3353, 0.2605, 0.3353, 0.3564, -0.2819, 0.3564, 0.7808, 0.2355, 0.7183, 0.2355, -0.2819, 0.3564, 0.7808, -1.394, 0.7808, -0.2646, 0.7183, 0.2355, 0.7183, -1.394, 0.7808, -1.394, -0.2819, -0.2646, -0.2819, -0.2646, 0.7183, 0.2605, 0.3603, -0.2395, 0.3603, -0.2395, 0.3353, 0.2605, 0.3353, 0.1355, 0.3603, -0.1145, 0.3603, -0.1145, 0.3353, 0.1355, 0.3353, -0.2395, 0.3353, 0.2605, 0.3353, 0.2605, 0.3603, -0.2395, 0.3603, 0.2355, 0.5995, 0.2355, 0.6495, -0.2646, 0.6495, -0.2646, 0.5995, 0.3564, 0.5995, 0.2355, 0.5995, 0.3564, -0.1506, 0.2355, 0.5995, -0.2646, 0.5995, -1.394, -0.1506, 0.3564, -0.1506, 0.8057, 0.0275, 0.8057, 0.945, 0.1519, 0.945, 0.1519, 0.02759, 0.1519, 0.945, 0.1519, 0.02755, 0.8057, 0.02755, 0.8057, 0.945, 7.282e-08, 0.7123, 0.159, 0.7123, 0.159, 1.0, 0.0, 1.0, 0.7933, 0.3755, 0.7933, 0.5345, 0.5056, 0.5345, 0.5056, 0.3755, 0.5755, -8.941e-08, 0.7345, -2.98e-08, 0.7345, 0.7123, 0.5755, 0.7123, 0.2877, 3.641e-08, 0.5755, 0.0, 0.5755, 0.7123, 0.2877, 0.7123, 0.7345, 0.0, 0.8935, 5.96e-08, 0.8935, 0.7123, 0.7345, 0.7123, 0.2239, 0.0, 0.5117, 0.0, 0.5117, 0.7123, 0.2239, 0.7123])
me_cube.materials.append(mat_wood)
me_cube.materials.append(mat_roof)
me_cube.materials.append(mat_windows)
me_cube.materials.append(mat_doors)
me_cube.materials.append(mat_brick)
me_cube.use_mirror_vertex_groups = False
me_cube.update()
me_wbox_001 = bpy.data.meshes.new('wBox.001')
me_wbox_001.from_pydata([(-3.801, -4.5, 0.0), (3.799, -4.5, 0.0), (3.999, -4.5, 3.0), (-4.001, -4.5, 3.0), (-2.201, -4.5, 0.0), (2.199, -4.5, 0.0), (-0.0005541, -4.5, 5.5), (1.649, -4.5, 2.5), (-1.651, -4.5, 2.5), (4.105, -4.5, 3.17), (-0.0005541, -4.5, 5.736), (-4.107, -4.5, 3.17), (-4.425, -4.5, 2.735), (4.423, -4.5, 2.735), (-4.531, -4.5, 2.905), (4.529, -4.5, 2.905), (3.999, -4.9, 3.0), (-0.0005541, -4.9, 5.5), (-4.001, -4.9, 3.0), (4.105, -4.9, 3.17), (-0.0005541, -4.9, 5.736), (-4.107, -4.9, 3.17), (4.529, -4.9, 2.905), (4.423, -4.9, 2.735), (-4.425, -4.9, 2.735), (-4.531, -4.9, 2.905), (-0.6503, -4.5, 4.303), (-1.401, -4.5, 3.05), (-0.6529, -4.5, 3.05), (-1.398, -4.5, 4.303), (1.399, -4.5, 3.05), (0.6545, -4.5, 4.303), (0.6518, -4.5, 3.05), (1.402, -4.5, 4.303), (-0.6503, -4.4, 4.303), (-1.401, -4.4, 3.05), (-0.6529, -4.4, 3.05), (-1.398, -4.4, 4.303), (1.399, -4.4, 3.05), (0.6545, -4.4, 4.303), (0.6518, -4.4, 3.05), (1.402, -4.4, 4.303), (1.399, -4.4, 3.05), (1.402, -4.4, 4.303), (0.6545, -4.4, 4.303), (0.6518, -4.4, 3.05), (-0.6529, -4.4, 3.05), (-0.6503, -4.4, 4.303), (-1.398, -4.4, 4.303), (-1.401, -4.4, 3.05), (-3.801, 0.0, 0.0), (3.799, 0.0, 0.0), (1.649, 0.0, 2.5), (-1.651, 0.0, 2.5), (2.199, 0.0, 0.0), (-2.201, 0.0, 0.0), (-4.001, 0.0, 3.0), (3.999, 0.0, 3.0), (-4.107, 0.0, 3.17), (4.105, 0.0, 3.17), (-0.0005541, 0.0, 5.736), (-4.425, 0.0, 2.735), (4.423, 0.0, 2.735), (-4.531, 0.0, 2.905), (4.529, 0.0, 2.905), (-3.801, 4.5, 0.0), (3.799, 4.5, 0.0), (3.999, 4.5, 3.0), (-4.001, 4.5, 3.0), (-2.201, 4.5, 0.0), (2.199, 4.5, 0.0), (-0.0005541, 4.5, 5.5), (1.649, 4.5, 2.5), (-1.651, 4.5, 2.5), (4.105, 4.5, 3.17), (-0.0005541, 4.5, 5.736), (-4.107, 4.5, 3.17), (-4.425, 4.5, 2.735), (4.423, 4.5, 2.735), (-4.531, 4.5, 2.905), (4.529, 4.5, 2.905), (3.999, 4.9, 3.0), (-0.0005541, 4.9, 5.5), (-4.001, 4.9, 3.0), (4.105, 4.9, 3.17), (-0.0005541, 4.9, 5.736), (-4.107, 4.9, 3.17), (4.529, 4.9, 2.905), (4.423, 4.9, 2.735), (-4.425, 4.9, 2.735), (-4.531, 4.9, 2.905), (-0.6503, 4.5, 4.303), (-1.401, 4.5, 3.05), (-0.6529, 4.5, 3.05), (-1.398, 4.5, 4.303), (1.399, 4.5, 3.05), (0.6545, 4.5, 4.303), (0.6518, 4.5, 3.05), (1.402, 4.5, 4.303), (-0.6503, 4.4, 4.303), (-1.401, 4.4, 3.05), (-0.6529, 4.4, 3.05), (-1.398, 4.4, 4.303), (1.399, 4.4, 3.05), (0.6545, 4.4, 4.303), (0.6518, 4.4, 3.05), (1.402, 4.4, 4.303), (1.399, 4.4, 3.05), (1.402, 4.4, 4.303), (0.6545, 4.4, 4.303), (0.6518, 4.4, 3.05), (-0.6529, 4.4, 3.05), (-0.6503, 4.4, 4.303), (-1.398, 4.4, 4.303), (-1.401, 4.4, 3.05)], [], [(50, 55, 4, 0), (2, 13, 23, 16), (54, 51, 1, 5), (5, 1, 2, 7), (3, 29, 6), (28, 8, 32), (52, 54, 5, 7), (2, 6, 33), (0, 4, 8, 3), (50, 0, 3, 56), (11, 14, 25, 21), (13, 15, 22, 23), (12, 3, 18, 24), (61, 12, 14, 63), (56, 3, 12, 61), (59, 9, 15, 64), (17, 16, 19, 20), (18, 17, 20, 21), (18, 21, 25, 24), (19, 16, 23, 22), (14, 12, 24, 25), (15, 9, 19, 22), (6, 2, 16, 17), (10, 11, 21, 20), (3, 6, 17, 18), (9, 10, 20, 19), (8, 7, 32), (3, 27, 29), (29, 26, 6), (3, 8, 27), (7, 30, 32), (32, 31, 26), (31, 6, 26), (28, 27, 8), (26, 28, 32), (30, 7, 2), (6, 31, 33), (33, 30, 2), (26, 29, 37, 34), (27, 28, 36, 35), (33, 31, 39, 41), (32, 30, 38, 40), (29, 27, 35, 37), (28, 26, 34, 36), (30, 33, 41, 38), (31, 32, 40, 39), (44, 45, 42, 43), (48, 49, 46, 47), (13, 62, 64, 15), (10, 9, 59, 60), (11, 10, 60, 58), (11, 58, 63, 14), (2, 57, 62, 13), (8, 4, 55, 53), (7, 8, 53, 52), (1, 51, 57, 2), (50, 65, 69, 55), (67, 81, 88, 78), (54, 70, 66, 51), (70, 72, 67, 66), (68, 71, 94), (93, 97, 73), (52, 72, 70, 54), (67, 98, 71), (65, 68, 73, 69), (50, 56, 68, 65), (76, 86, 90, 79), (78, 88, 87, 80), (77, 89, 83, 68), (61, 63, 79, 77), (56, 61, 77, 68), (59, 64, 80, 74), (82, 85, 84, 81), (83, 86, 85, 82), (83, 89, 90, 86), (84, 87, 88, 81), (79, 90, 89, 77), (80, 87, 84, 74), (71, 82, 81, 67), (75, 85, 86, 76), (68, 83, 82, 71), (74, 84, 85, 75), (73, 97, 72), (68, 94, 92), (94, 71, 91), (68, 92, 73), (72, 97, 95), (97, 91, 96), (96, 91, 71), (93, 73, 92), (91, 97, 93), (95, 67, 72), (71, 98, 96), (98, 67, 95), (91, 99, 102, 94), (92, 100, 101, 93), (98, 106, 104, 96), (97, 105, 103, 95), (94, 102, 100, 92), (93, 101, 99, 91), (95, 103, 106, 98), (96, 104, 105, 97), (109, 108, 107, 110), (113, 112, 111, 114), (78, 80, 64, 62), (75, 60, 59, 74), (76, 58, 60, 75), (76, 79, 63, 58), (67, 78, 62, 57), (73, 53, 55, 69), (72, 52, 53, 73), (66, 67, 57, 51)])
me_wbox_001.polygons.foreach_set('use_smooth', [0, 0, 0, 0, 0, 0, 0, 0, 0, 0, 0, 0, 0, 0, 0, 0, 0, 0, 0, 0, 0, 0, 0, 0, 0, 0, 0, 0, 0, 0, 0, 0, 0, 0, 0, 0, 0, 0, 0, 0, 0, 0, 0, 0, 0, 0, 1, 1, 0, 0, 0, 0, 0, 0, 0, 0, 0, 0, 0, 0, 0, 0, 0, 0, 0, 0, 0, 0, 0, 0, 0, 0, 0, 0, 0, 0, 0, 0, 0, 0, 0, 0, 0, 0, 0, 0, 0, 0, 0, 0, 0, 0, 0, 0, 0, 0, 0, 0, 0, 0, 0, 0, 1, 1, 0, 0, 0, 0, 0, 0, 0, 0])
me_wbox_001.polygons.foreach_set('material_index', [0, 0, 0, 0, 0, 0, 0, 0, 0, 0, 1, 1, 0, 1, 0, 1, 1, 1, 1, 1, 1, 1, 0, 1, 0, 1, 0, 0, 0, 0, 0, 0, 0, 0, 0, 0, 0, 0, 0, 0, 0, 0, 0, 0, 0, 0, 2, 2, 1, 1, 1, 1, 0, 0, 0, 0, 0, 0, 0, 0, 0, 0, 0, 0, 0, 0, 1, 1, 0, 1, 0, 1, 1, 1, 1, 1, 1, 1, 0, 1, 0, 1, 0, 0, 0, 0, 0, 0, 0, 0, 0, 0, 0, 0, 0, 0, 0, 0, 0, 0, 0, 0, 2, 2, 1, 1, 1, 1, 0, 0, 0, 0])
_k = set([(42, 43), (42, 45), (43, 44), (44, 45), (46, 47), (46, 49), (47, 48), (48, 49), (107, 108), (107, 110), (108, 109), (109, 110), (111, 112), (111, 114), (112, 113), (113, 114)])
me_wbox_001.attributes.new('sharp_edge', 'BOOLEAN', 'EDGE').data.foreach_set('value', [ (min(e.vertices), max(e.vertices)) in _k for e in me_wbox_001.edges])
_uv = me_wbox_001.uv_layers.new(name='UVMap')
_uv.uv.foreach_set('vector', [-0.4132, 1.993, -0.4132, 2.793, -2.662, 2.793, -2.662, 1.993, -1.699, 0.01886, -1.699, 0.2687, -1.899, 0.2687, -1.899, 0.01886, -0.4132, 2.793, -0.4132, 1.993, 1.835, 1.993, 1.835, 2.793, 0.686, 1.019, 1.485, 1.019, 1.585, 2.518, 0.4112, 2.268, -2.412, 2.518, -1.111, 3.169, -0.4132, 3.767, -0.7392, 2.543, -1.238, 2.268, -0.08727, 2.543, -0.4132, 3.032, -0.4132, 1.753, 1.835, 1.753, 1.835, 3.032, 1.585, 2.518, -0.4132, 3.767, 0.2876, 3.169, -2.312, 1.019, -1.512, 1.019, -1.238, 2.268, -2.412, 2.518, -0.4132, 3.144, -2.662, 3.144, -2.662, 1.642, -0.4132, 1.642, 1.358, 0.1184, 1.358, -0.006627, 1.458, -0.006627, 1.458, 0.1184, 1.358, 0.6862, 1.358, 0.6362, 1.458, 0.6362, 1.458, 0.6862, 2.797, 0.2687, 2.797, 0.01886, 2.997, 0.01886, 2.997, 0.2687, 0.2334, 0.6862, -0.8917, 0.6862, -0.8917, 0.6362, 0.2334, 0.6362, 0.549, 0.01886, 2.797, 0.01886, 2.797, 0.2687, 0.549, 0.2687, 0.2334, 1.204, 1.358, 1.204, 1.358, 1.329, 0.2334, 1.329, 0.8699, 0.6862, -0.3094, 0.6862, -0.3094, 0.6362, 0.9012, 0.6362, 0.7761, 0.6862, -0.4032, 0.6862, -0.4344, 0.6362, 0.7761, 0.6362, 0.7761, 0.6862, 0.7761, 0.6362, 0.9012, 0.6362, 0.9012, 0.6862, -0.3094, 0.6362, -0.3094, 0.6862, -0.4344, 0.6862, -0.4344, 0.6362, -0.8917, 0.6362, -0.8917, 0.6862, -0.9917, 0.6862, -0.9917, 0.6362, 1.358, 1.329, 1.358, 1.204, 1.458, 1.204, 1.458, 1.329, 1.727, 0.2437, -0.6294, 0.2437, -0.6294, 0.04384, 1.727, 0.04384, 1.358, 1.329, 1.358, 0.1184, 1.458, 0.1184, 1.458, 1.329, 1.727, 0.2437, -0.6294, 0.2437, -0.6294, 0.04385, 1.727, 0.04385, 1.358, 1.204, 1.358, -0.006628, 1.458, -0.006628, 1.458, 1.204, -1.238, 2.268, 0.4112, 2.268, -0.08727, 2.543, -2.412, 2.518, -1.113, 2.543, -1.111, 3.169, -1.111, 3.169, -0.7379, 3.169, -0.4132, 3.767, -2.412, 2.518, -1.238, 2.268, -1.113, 2.543, 0.4112, 2.268, 0.2863, 2.543, -0.08727, 2.543, -0.08727, 2.543, -0.08595, 3.169, -0.7379, 3.169, -0.08595, 3.169, -0.4132, 3.767, -0.7379, 3.169, -0.7392, 2.543, -1.113, 2.543, -1.238, 2.268, -0.7379, 3.169, -0.7392, 2.543, -0.08727, 2.543, 0.2863, 2.543, 0.4112, 2.268, 1.585, 2.518, -0.4132, 3.767, -0.08595, 3.169, 0.2876, 3.169, 0.2876, 3.169, 0.2863, 2.543, 1.585, 2.518, 0.7358, 0.1688, 0.3623, 0.1688, 0.3623, 0.1188, 0.7358, 0.1188, 0.3623, 0.1188, 0.7358, 0.1188, 0.7358, 0.1688, 0.3623, 0.1688, 0.3623, 0.1188, 0.7358, 0.1188, 0.7358, 0.1688, 0.3623, 0.1688, 0.3623, 0.1188, 0.7358, 0.1188, 0.7358, 0.1688, 0.3623, 0.1688, 0.8621, 0.1688, 0.236, 0.1688, 0.236, 0.1188, 0.8621, 0.1188, 0.236, 0.1188, 0.8621, 0.1188, 0.8621, 0.1688, 0.236, 0.1688, 0.236, 0.1188, 0.8621, 0.1188, 0.8621, 0.1688, 0.236, 0.1688, 0.8621, 0.1688, 0.236, 0.1688, 0.236, 0.1188, 0.8621, 0.1188, 0.07263, 0.9817, 0.07263, 0.05442, 0.9048, 0.05495, 0.9048, 0.9822, 0.07263, 0.9817, 0.07263, 0.05442, 0.9048, 0.05495, 0.9048, 0.9822, 1.358, 0.6862, 0.2334, 0.6862, 0.2334, 0.6362, 1.358, 0.6362, 1.358, -0.006628, 1.358, 1.204, 0.2334, 1.204, 0.2334, -0.006628, 1.358, 0.1184, 1.358, 1.329, 0.2334, 1.329, 0.2334, 0.1184, 1.358, 0.1184, 0.2334, 0.1184, 0.2334, -0.006628, 1.358, -0.006627, -1.699, 0.01886, 0.549, 0.01886, 0.549, 0.2687, -1.699, 0.2687, 1.835, 1.753, 1.835, 3.032, -0.4132, 3.032, -0.4132, 1.753, 1.835, 1.568, 1.835, 3.217, -0.4132, 3.217, -0.4132, 1.568, 1.835, 3.144, -0.4132, 3.144, -0.4132, 1.642, 1.835, 1.642, -0.4132, 1.993, 1.835, 1.993, 1.835, 2.793, -0.4132, 2.793, 2.797, 0.01886, 2.997, 0.01886, 2.997, 0.2687, 2.797, 0.2687, -0.4132, 2.793, -2.662, 2.793, -2.662, 1.993, -0.4132, 1.993, -1.512, 1.019, -1.238, 2.268, -2.412, 2.518, -2.312, 1.019, 1.585, 2.518, -0.4132, 3.767, 0.2849, 3.169, -0.08727, 2.543, -0.7392, 2.543, 0.4112, 2.268, -0.4132, 3.032, -2.662, 3.032, -2.662, 1.753, -0.4132, 1.753, -2.412, 2.518, -1.114, 3.169, -0.4132, 3.767, 1.485, 1.019, 1.585, 2.518, 0.4112, 2.268, 0.686, 1.019, -0.4132, 3.144, -0.4132, 1.642, 1.835, 1.642, 1.835, 3.144, -0.8917, 0.1184, -0.9917, 0.1184, -0.9917, -0.006628, -0.8917, -0.006628, -0.8917, 0.6862, -0.9917, 0.6862, -0.9917, 0.6362, -0.8917, 0.6362, -1.699, 0.2687, -1.899, 0.2687, -1.899, 0.01886, -1.699, 0.01886, 0.2334, 0.6862, 0.2334, 0.6362, 1.358, 0.6362, 1.358, 0.6862, 0.549, 0.01886, 0.549, 0.2687, -1.699, 0.2687, -1.699, 0.01886, 0.2334, 1.204, 0.2334, 1.329, -0.8917, 1.329, -0.8917, 1.204, 0.8699, 0.6362, 0.9012, 0.6862, -0.3094, 0.6862, -0.3094, 0.6362, 0.7761, 0.6362, 0.7761, 0.6862, -0.4344, 0.6862, -0.4032, 0.6362, 0.7761, 0.6362, 0.9012, 0.6362, 0.9012, 0.6862, 0.7761, 0.6862, -0.3094, 0.6862, -0.4344, 0.6862, -0.4344, 0.6362, -0.3094, 0.6362, 1.358, 0.6362, 1.458, 0.6362, 1.458, 0.6862, 1.358, 0.6862, -0.8917, 1.329, -0.9917, 1.329, -0.9917, 1.204, -0.8917, 1.204, -0.6294, 0.2437, -0.6294, 0.04385, 1.727, 0.04385, 1.727, 0.2437, -0.8917, 1.329, -0.9917, 1.329, -0.9917, 0.1184, -0.8917, 0.1184, -0.6294, 0.2437, -0.6294, 0.04384, 1.727, 0.04384, 1.727, 0.2437, -0.8917, 1.204, -0.9917, 1.204, -0.9917, -0.006628, -0.8917, -0.006627, 0.4112, 2.268, -0.7392, 2.543, -1.238, 2.268, 1.585, 2.518, 0.2849, 3.169, 0.2863, 2.543, 0.2849, 3.169, -0.4132, 3.767, -0.0886, 3.169, 1.585, 2.518, 0.2863, 2.543, 0.4112, 2.268, -1.238, 2.268, -0.7392, 2.543, -1.113, 2.543, -0.7392, 2.543, -0.0886, 3.169, -0.7405, 3.169, -0.7405, 3.169, -0.0886, 3.169, -0.4132, 3.767, -0.08727, 2.543, 0.4112, 2.268, 0.2863, 2.543, -0.0886, 3.169, -0.7392, 2.543, -0.08727, 2.543, -1.113, 2.543, -2.412, 2.518, -1.238, 2.268, -0.4132, 3.767, -1.114, 3.169, -0.7405, 3.169, -1.114, 3.169, -2.412, 2.518, -1.113, 2.543, 0.7358, 0.1188, 0.7358, 0.1688, 0.3623, 0.1688, 0.3623, 0.1188, 0.3623, 0.1688, 0.3623, 0.1188, 0.7358, 0.1188, 0.7358, 0.1688, 0.3623, 0.1688, 0.3623, 0.1188, 0.7358, 0.1188, 0.7358, 0.1688, 0.7358, 0.1188, 0.7358, 0.1688, 0.3623, 0.1688, 0.3623, 0.1188, 0.236, 0.1688, 0.236, 0.1188, 0.8621, 0.1188, 0.8621, 0.1688, 0.236, 0.1688, 0.236, 0.1188, 0.8621, 0.1188, 0.8621, 0.1688, 0.8621, 0.1188, 0.8621, 0.1688, 0.236, 0.1688, 0.236, 0.1188, 0.8621, 0.1188, 0.8621, 0.1688, 0.236, 0.1688, 0.236, 0.1188, 0.07263, 0.9817, 0.9048, 0.9822, 0.9048, 0.05495, 0.07263, 0.05442, 0.07263, 0.9817, 0.9048, 0.9822, 0.9048, 0.05495, 0.07263, 0.05442, -0.8917, 0.6862, -0.8917, 0.6362, 0.2334, 0.6362, 0.2334, 0.6862, -0.8917, -0.006627, 0.2334, -0.006628, 0.2334, 1.204, -0.8917, 1.204, -0.8917, 0.1184, 0.2334, 0.1184, 0.2334, 1.329, -0.8917, 1.329, -0.8917, 0.1184, -0.8917, -0.006628, 0.2334, -0.006628, 0.2334, 0.1184, 2.797, 0.01886, 2.797, 0.2687, 0.549, 0.2687, 0.549, 0.01886, -2.662, 1.753, -0.4132, 1.753, -0.4132, 3.032, -2.662, 3.032, -2.662, 1.568, -0.4132, 1.568, -0.4132, 3.217, -2.662, 3.217, -2.662, 3.144, -2.662, 1.642, -0.4132, 1.642, -0.4132, 3.144])
me_wbox_001.materials.append(mat_wood)
me_wbox_001.materials.append(mat_roof)
me_wbox_001.materials.append(mat_windows)
me_wbox_001.update()
me_wbox = bpy.data.meshes.new('wBox')
me_wbox.from_pydata([(-3.0, -3.6, 0.0), (3.0, -3.6, 0.0), (-3.0, 3.6, 0.0), (3.0, 3.6, 0.0), (-3.0, -3.6, 3.07), (3.0, -3.6, 3.07), (-3.0, 3.6, 3.07), (3.0, 3.6, 3.07), (0.0, -3.6, 0.0), (0.0, 3.6, 0.0), (0.0, -3.6, 5.387), (0.0, 3.6, 5.387), (0.0, -3.6, 5.587), (3.122, -3.6, 3.229), (-3.122, -3.6, 3.229), (-3.122, 3.6, 3.229), (3.122, 3.6, 3.229), (0.0, 3.6, 5.587), (-3.233, -3.6, 2.89), (-3.233, 3.6, 2.89), (3.233, -3.6, 2.89), (3.233, 3.6, 2.89), (3.356, 3.6, 3.048), (-3.356, -3.6, 3.048), (-3.356, 3.6, 3.048), (3.356, -3.6, 3.048), (0.0, -3.76, 5.387), (3.0, -3.76, 3.07), (0.0, 3.76, 5.387), (3.0, 3.76, 3.07), (-3.0, -3.76, 3.07), (-3.0, 3.76, 3.07), (3.122, 3.76, 3.229), (0.0, -3.76, 5.587), (3.122, -3.76, 3.229), (0.0, 3.76, 5.587), (-3.122, -3.76, 3.229), (-3.122, 3.76, 3.229), (3.233, 3.76, 2.89), (3.356, 3.76, 3.048), (3.356, -3.76, 3.048), (3.233, -3.76, 2.89), (-3.233, 3.76, 2.89), (-3.356, 3.76, 3.048), (-3.233, -3.76, 2.89), (-3.356, -3.76, 3.048)], [], [(9, 3, 1, 8), (14, 23, 45, 36), (8, 1, 5, 10), (1, 3, 7, 5), (9, 2, 6, 11), (2, 0, 4, 6), (3, 9, 11, 7), (0, 8, 10, 4), (6, 4, 18, 19), (2, 9, 8, 0), (12, 13, 16, 17), (14, 12, 17, 15), (11, 6, 31, 28), (20, 25, 40, 41), (24, 15, 37, 43), (4, 10, 26, 30), (20, 21, 22, 25), (19, 18, 23, 24), (14, 15, 24, 23), (6, 19, 42, 31), (5, 7, 21, 20), (16, 13, 25, 22), (13, 12, 33, 34), (18, 4, 30, 44), (28, 31, 37, 35), (26, 27, 34, 33), (29, 28, 35, 32), (34, 27, 41, 40), (30, 26, 33, 36), (37, 31, 42, 43), (30, 36, 45, 44), (29, 32, 39, 38), (17, 16, 32, 35), (19, 24, 43, 42), (21, 7, 29, 38), (7, 11, 28, 29), (12, 14, 36, 33), (23, 18, 44, 45), (16, 22, 39, 32), (15, 17, 35, 37), (5, 20, 41, 27), (25, 13, 34, 40), (10, 5, 27, 26), (22, 21, 38, 39)])
me_wbox.polygons.foreach_set('material_index', [1, 2, 1, 0, 1, 0, 1, 1, 1, 1, 2, 2, 1, 2, 2, 1, 2, 2, 2, 1, 1, 2, 2, 1, 2, 2, 2, 2, 2, 2, 2, 2, 2, 2, 1, 1, 2, 2, 2, 2, 1, 2, 1, 2])
_uv = me_wbox.uv_layers.new(name='UVMap')
_uv.uv.foreach_set('vector', [-5.144, 13.48, -5.144, 14.98, -9.646, 14.98, -9.646, 13.48, -0.4822, 0.9523, -0.4822, 1.026, -0.5322, 1.026, -0.5322, 0.9523, -8.146, 14.99, -6.645, 14.99, -6.645, 16.52, -8.146, 17.68, -5.311e-05, -0.000126, 1.001, -0.0001258, 1.001, 1.002, -5.313e-05, 1.002, -5.141, 17.68, -6.642, 17.68, -6.642, 16.15, -5.141, 14.99, -5.311e-05, -0.0001259, 1.001, -0.0001259, 1.001, 1.002, -5.313e-05, 1.002, -3.64, 17.68, -5.141, 17.68, -5.141, 14.99, -3.64, 16.15, -9.646, 14.99, -8.146, 14.99, -8.146, 17.68, -9.646, 16.52, -5.044, 17.99, -9.546, 17.99, -9.546, 17.84, -5.044, 17.84, -5.144, 11.98, -5.144, 13.48, -9.646, 13.48, -9.646, 11.98, -0.4822, 1.026, -0.4822, 0.04769, 1.768, 0.04769, 1.768, 1.026, -0.4822, 0.9523, -0.4822, -0.02604, 1.768, -0.02604, 1.768, 0.9523, -4.732, 11.98, -4.732, 13.88, -4.832, 13.88, -4.832, 11.98, 1.768, 0.525, 1.768, 0.475, 1.818, 0.475, 1.818, 0.525, 1.768, 1.026, 1.768, 0.9523, 1.818, 0.9523, 1.818, 1.026, -5.038, 13.88, -5.038, 11.98, -4.938, 11.98, -4.938, 13.88, 1.768, 0.525, -0.4822, 0.525, -0.4822, 0.475, 1.768, 0.475, 1.768, 0.525, -0.4822, 0.525, -0.4822, 0.475, 1.768, 0.475, -0.4822, 0.9523, 1.768, 0.9523, 1.768, 1.026, -0.4822, 1.026, -5.044, 17.99, -5.044, 17.84, -4.944, 17.84, -4.944, 17.99, -9.546, 17.69, -5.044, 17.69, -5.044, 17.84, -9.546, 17.84, 1.768, 0.04769, -0.4822, 0.04769, -0.4822, -0.02604, 1.768, -0.02604, -0.4822, 0.04769, -0.4822, 1.026, -0.5322, 1.026, -0.5322, 0.04769, -9.546, 17.84, -9.546, 17.99, -9.646, 17.99, -9.646, 17.84, 0.1475, 0.475, 1.095, 0.475, 1.095, 0.525, 0.117, 0.5146, 1.138, 0.525, 0.1907, 0.525, 0.1907, 0.475, 1.169, 0.4854, 0.1907, 0.475, 1.138, 0.475, 1.169, 0.5146, 0.1907, 0.525, 0.1907, 0.475, 0.1907, 0.525, 0.117, 0.525, 0.117, 0.475, 0.1907, 0.475, 1.138, 0.475, 1.169, 0.5146, 0.1907, 0.525, 1.095, 0.525, 1.095, 0.475, 1.169, 0.475, 1.169, 0.525, 0.1907, 0.475, 0.1907, 0.525, 0.117, 0.525, 0.117, 0.475, 0.1907, 0.475, 0.1907, 0.525, 0.117, 0.525, 0.117, 0.475, 1.768, 1.026, 1.768, 0.04769, 1.818, 0.04769, 1.818, 1.026, 1.768, 0.525, 1.768, 0.475, 1.818, 0.475, 1.818, 0.525, -5.044, 17.84, -5.044, 17.69, -4.944, 17.69, -4.944, 17.84, -5.041, 11.98, -5.041, 13.88, -5.141, 13.88, -5.141, 11.98, -0.4822, -0.02604, -0.4822, 0.9523, -0.5322, 0.9523, -0.5322, -0.02604, -0.4822, 0.475, -0.4822, 0.525, -0.5322, 0.525, -0.5322, 0.475, 1.768, 0.04769, 1.768, -0.02604, 1.818, -0.02604, 1.818, 0.04769, 1.768, 0.9523, 1.768, -0.02604, 1.818, -0.02604, 1.818, 0.9523, -9.546, 17.69, -9.546, 17.84, -9.646, 17.84, -9.646, 17.69, -0.4822, -0.02604, -0.4822, 0.04769, -0.5322, 0.04769, -0.5322, -0.02604, -4.935, 13.88, -4.935, 11.98, -4.835, 11.98, -4.835, 13.88, -0.4822, 0.475, -0.4822, 0.525, -0.5322, 0.525, -0.5322, 0.475])
me_wbox.materials.append(mat_wallbatsto)
me_wbox.materials.append(mat_wood)
me_wbox.materials.append(mat_roof)
me_wbox.update()

# ---- objects
ob_house1 = bpy.data.objects.new('House1', me_cube)
ob_house2 = bpy.data.objects.new('House2', me_wbox_001)
ob_house3 = bpy.data.objects.new('House3', me_wbox)

# ---- transforms, parenting, visibility, modifiers, constraints
ob_house1.location = (0.0, 0.0, 0.0)
ob_house1.lock_rotations_4d = False
ob_house1.empty_display_type = 'ARROWS'
ob_house1.lineart.crease_threshold = 0.0
_m = ob_house1.modifiers.new('Auto Smooth', 'NODES')
_m.node_group = ng_auto_smooth
_gi = [s.identifier for s in ng_auto_smooth.interface.items_tree if s.item_type == 'SOCKET' and s.in_out == 'INPUT']
_m[_gi[1]] = 0.5236  # Angle
ob_house2.location = (10.0, 0.0, 0.0)
ob_house3.location = (20.0, 0.0, 0.0)

# ---- collection membership
col_collection.objects.link(ob_house1)
col_collection.objects.link(ob_house2)
col_collection.objects.link(ob_house3)

# ---- scene / render settings (as saved in the file)
scene.frame_start = 1; scene.frame_end = 250; scene.frame_set(28)
scene.render.engine = 'BLENDER_EEVEE_NEXT'
scene.cycles.sampling_pattern = 'TABULATED_SOBOL'
scene.view_settings.view_transform = 'Filmic'
bpy.context.view_layer.update()

# ---- added for rendering (the .blend has no active camera and no usable light): camera, sun
cam_auto = bpy.data.cameras.new('AutoCamera')
cam_auto.lens = 50.0
cam_auto.sensor_width = 36.0
cam_auto.clip_end = 1000.0
ob_auto_camera = bpy.data.objects.new('AutoCamera', cam_auto)
scene.collection.objects.link(ob_auto_camera)
ob_auto_camera.location = (38.2913, -35.5696, 27.7534)
ob_auto_camera.rotation_euler = (1.09748, -7.21219e-08, 0.694738)
scene.camera = ob_auto_camera
light_auto_sun = bpy.data.lights.new('AutoSun', 'SUN')
light_auto_sun.energy = 3.0
light_auto_sun.angle = 0.0523599
ob_auto_sun = bpy.data.objects.new('AutoSun', light_auto_sun)
scene.collection.objects.link(ob_auto_sun)
ob_auto_sun.rotation_euler = (0.872665, 0.174533, 0.523599)
bpy.context.view_layer.update()

